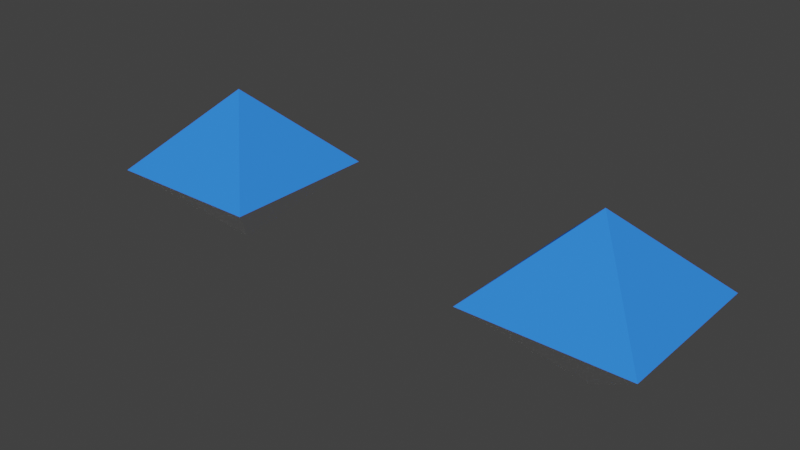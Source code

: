 # Source: properties.blend  (saved by Blender 4.3.26; exported with 4.5.12 LTS)
import bpy
from mathutils import Matrix  # noqa: F401  (used for matrix-valued properties, if any)

bpy.ops.wm.read_factory_settings(use_empty=True)
scene = bpy.context.scene
scene.name = 'Scene'

# ---- collections
col_collection = bpy.data.collections.new('Collection'); scene.collection.children.link(col_collection)
col_cube = bpy.data.collections.new('Cube')  # instanced only; not linked into the scene

# ---- materials (node trees are filled in below, after node groups)
mat_material = bpy.data.materials.new('Material')
mat_material.alpha_threshold = 0.0
mat_material.use_backface_culling = True
mat_material.use_transparent_shadow = False
mat_material.line_color = (0.0, 0.0, 0.0, 1.0)

# ---- material node trees
mat_material.use_nodes = True; mat_material.node_tree.nodes.clear()
_N = mat_material.node_tree.nodes; _L = mat_material.node_tree.links
n0 = _N.new('ShaderNodeOutputMaterial'); n0.name = 'Material Output'; n0.location = (300, 300)
n1 = _N.new('ShaderNodeVertexColor'); n1.name = 'Vertex Color'; n1.location = (-180, 280)
n2 = _N.new('ShaderNodeBsdfDiffuse'); n2.name = 'Diffuse BSDF'; n2.location = (10, 300)
_L.new(n2.outputs[0], n0.inputs[0])
_L.new(n1.outputs[0], n2.inputs[0])
n0.is_active_output = True

# ---- world
world_world = bpy.data.worlds.new('World'); scene.world = world_world
world_world.use_nodes = True; world_world.node_tree.nodes.clear()
_N = world_world.node_tree.nodes; _L = world_world.node_tree.links
n0 = _N.new('ShaderNodeOutputWorld'); n0.name = 'World Output'; n0.location = (300, 300)
n1 = _N.new('ShaderNodeBackground'); n1.name = 'Background'; n1.location = (10, 300)
n1.inputs[0].default_value = (0.04445, 0.04445, 0.04445, 1.0)
_L.new(n1.outputs[0], n0.inputs[0])
n0.is_active_output = True
world_world.color = (0.05088, 0.05088, 0.05088)
world_world.sun_shadow_jitter_overblur = 0.0

# ---- meshes
me_diamond = bpy.data.meshes.new('Diamond')
me_diamond.from_pydata([(0.0, 0.0, 1.0), (0.0, 0.0, -1.0), (1.0, 1.0, 0.0), (-1.0, -1.0, 0.0), (1.0, -1.0, 0.0), (-1.0, 1.0, 0.0)], [], [(4, 0, 3), (3, 0, 5), (2, 0, 4), (5, 0, 2), (1, 5, 2), (1, 2, 4), (1, 3, 5), (1, 4, 3)])
_uv = me_diamond.uv_layers.new(name='UVMap')
_uv.uv.foreach_set('vector', [0.5, 0.75, 0.625, 1.0, 0.5, 1.0, 0.5, 0.0, 0.625, 0.25, 0.5, 0.25, 0.5, 0.5, 0.625, 0.75, 0.5, 0.75, 0.5, 0.25, 0.625, 0.5, 0.5, 0.5, 0.375, 0.25, 0.5, 0.25, 0.5, 0.5, 0.375, 0.5, 0.5, 0.5, 0.5, 0.75, 0.375, 0.0, 0.5, 0.0, 0.5, 0.25, 0.375, 0.75, 0.5, 0.75, 0.5, 1.0])
_ca = me_diamond.color_attributes.new('_______________Col', 'BYTE_COLOR', 'CORNER')
_ca.data.foreach_set('color', [0.03434, 0.227, 1.0, 1.0, 0.03434, 0.227, 1.0, 1.0, 0.03434, 0.227, 1.0, 1.0, 0.03434, 0.227, 1.0, 1.0, 0.03434, 0.227, 1.0, 1.0, 0.03434, 0.227, 1.0, 1.0, 0.03434, 0.227, 1.0, 1.0, 0.03434, 0.227, 1.0, 1.0, 0.03434, 0.227, 1.0, 1.0, 0.03434, 0.227, 1.0, 1.0, 0.03434, 0.227, 1.0, 1.0, 0.03434, 0.227, 1.0, 1.0, 1.0, 1.0, 1.0, 1.0, 1.0, 1.0, 1.0, 1.0, 1.0, 1.0, 1.0, 1.0, 1.0, 1.0, 1.0, 1.0, 1.0, 1.0, 1.0, 1.0, 1.0, 1.0, 1.0, 1.0, 1.0, 1.0, 1.0, 1.0, 1.0, 1.0, 1.0, 1.0, 1.0, 1.0, 1.0, 1.0, 1.0, 1.0, 1.0, 1.0, 1.0, 1.0, 1.0, 1.0, 1.0, 1.0, 1.0, 1.0])
me_diamond.materials.append(mat_material)
me_diamond.use_remesh_preserve_volume = False
me_diamond.use_remesh_preserve_attributes = False
me_diamond.use_mirror_vertex_groups = False
me_diamond.use_paint_bone_selection = False
me_diamond.use_paint_mask = True
me_diamond.update()
me_cube = bpy.data.meshes.new('Cube')
me_cube.from_pydata([(1.0, 1.0, 1.0), (1.0, 1.0, -1.0), (1.0, -1.0, 1.0), (1.0, -1.0, -1.0), (-1.0, 1.0, 1.0), (-1.0, 1.0, -1.0), (-1.0, -1.0, 1.0), (-1.0, -1.0, -1.0)], [], [(0, 4, 6, 2), (3, 2, 6, 7), (7, 6, 4, 5), (5, 1, 3, 7), (1, 0, 2, 3), (5, 4, 0, 1)])
_uv = me_cube.uv_layers.new(name='UVMap')
_uv.uv.foreach_set('vector', [0.625, 0.5, 0.875, 0.5, 0.875, 0.75, 0.625, 0.75, 0.375, 0.75, 0.625, 0.75, 0.625, 1.0, 0.375, 1.0, 0.375, 0.0, 0.625, 0.0, 0.625, 0.25, 0.375, 0.25, 0.125, 0.5, 0.375, 0.5, 0.375, 0.75, 0.125, 0.75, 0.375, 0.5, 0.625, 0.5, 0.625, 0.75, 0.375, 0.75, 0.375, 0.25, 0.625, 0.25, 0.625, 0.5, 0.375, 0.5])
_ca = me_cube.color_attributes.new('Col', 'BYTE_COLOR', 'CORNER')
_ca.data.foreach_set('color', [0.1119, 0.5029, 1.0, 1.0, 0.1119, 0.5029, 1.0, 1.0, 0.1119, 0.5029, 1.0, 1.0, 0.1119, 0.5029, 1.0, 1.0, 1.0, 1.0, 1.0, 1.0, 1.0, 1.0, 1.0, 1.0, 1.0, 1.0, 1.0, 1.0, 1.0, 1.0, 1.0, 1.0, 1.0, 1.0, 1.0, 1.0, 1.0, 1.0, 1.0, 1.0, 1.0, 1.0, 1.0, 1.0, 1.0, 1.0, 1.0, 1.0, 1.0, 1.0, 1.0, 1.0, 1.0, 1.0, 1.0, 1.0, 1.0, 1.0, 1.0, 1.0, 1.0, 1.0, 1.0, 1.0, 1.0, 1.0, 1.0, 1.0, 1.0, 1.0, 1.0, 1.0, 1.0, 1.0, 1.0, 1.0, 1.0, 1.0, 1.0, 1.0, 1.0, 1.0, 1.0, 1.0, 1.0, 1.0, 1.0, 1.0, 1.0, 1.0, 1.0, 1.0, 1.0, 1.0, 1.0, 1.0])
me_cube.materials.append(mat_material)
me_cube.use_remesh_preserve_volume = False
me_cube.use_remesh_preserve_attributes = False
me_cube.use_mirror_vertex_groups = False
me_cube.use_paint_bone_selection = False
me_cube.use_paint_mask = True
me_cube.update()
me_cube_001 = bpy.data.meshes.new('Cube.001')
me_cube_001.from_pydata([(0.5, 0.5, 0.5), (0.5, 0.5, -0.5), (0.5, -0.5, 0.5), (0.5, -0.5, -0.5), (-0.5, 0.5, 0.5), (-0.5, 0.5, -0.5), (-0.5, -0.5, 0.5), (-0.5, -0.5, -0.5)], [], [(0, 4, 6, 2), (3, 2, 6, 7), (7, 6, 4, 5), (5, 1, 3, 7), (1, 0, 2, 3), (5, 4, 0, 1)])
_uv = me_cube_001.uv_layers.new(name='UVMap')
_uv.uv.foreach_set('vector', [0.625, 0.5, 0.875, 0.5, 0.875, 0.75, 0.625, 0.75, 0.375, 0.75, 0.625, 0.75, 0.625, 1.0, 0.375, 1.0, 0.375, 0.0, 0.625, 0.0, 0.625, 0.25, 0.375, 0.25, 0.125, 0.5, 0.375, 0.5, 0.375, 0.75, 0.125, 0.75, 0.375, 0.5, 0.625, 0.5, 0.625, 0.75, 0.375, 0.75, 0.375, 0.25, 0.625, 0.25, 0.625, 0.5, 0.375, 0.5])
_ca = me_cube_001.color_attributes.new('Col', 'BYTE_COLOR', 'CORNER')
_ca.data.foreach_set('color', [0.1119, 0.5029, 1.0, 1.0, 0.1119, 0.5029, 1.0, 1.0, 0.1119, 0.5029, 1.0, 1.0, 0.1119, 0.5029, 1.0, 1.0, 1.0, 1.0, 1.0, 1.0, 1.0, 1.0, 1.0, 1.0, 1.0, 1.0, 1.0, 1.0, 1.0, 1.0, 1.0, 1.0, 1.0, 1.0, 1.0, 1.0, 1.0, 1.0, 1.0, 1.0, 1.0, 1.0, 1.0, 1.0, 1.0, 1.0, 1.0, 1.0, 1.0, 1.0, 1.0, 1.0, 1.0, 1.0, 1.0, 1.0, 1.0, 1.0, 1.0, 1.0, 1.0, 1.0, 1.0, 1.0, 1.0, 1.0, 1.0, 1.0, 1.0, 1.0, 1.0, 1.0, 1.0, 1.0, 1.0, 1.0, 1.0, 1.0, 1.0, 1.0, 1.0, 1.0, 1.0, 1.0, 1.0, 1.0, 1.0, 1.0, 1.0, 1.0, 1.0, 1.0, 1.0, 1.0, 1.0, 1.0])
me_cube_001.materials.append(mat_material)
me_cube_001.use_remesh_preserve_volume = False
me_cube_001.use_remesh_preserve_attributes = False
me_cube_001.use_mirror_vertex_groups = False
me_cube_001.use_paint_bone_selection = False
me_cube_001.use_paint_mask = True
me_cube_001.update()

# ---- objects
ob_cube_009 = bpy.data.objects.new('Cube.009', me_diamond)
ob_parent = bpy.data.objects.new('Parent', me_diamond)
ob_cube_002 = bpy.data.objects.new('Cube.002', None)
ob_cube_003 = bpy.data.objects.new('Cube.003', None)
ob_cube_004 = bpy.data.objects.new('Cube.004', None)
ob_cube_005 = bpy.data.objects.new('Cube.005', None)
ob_cube_006 = bpy.data.objects.new('Cube.006', None)
ob_cube_007 = bpy.data.objects.new('Cube.007', None)
ob_cube_008 = bpy.data.objects.new('Cube.008', None)
ob_cube_010 = bpy.data.objects.new('Cube.010', None)
ob_cube_011 = bpy.data.objects.new('Cube.011', None)
ob_cube = bpy.data.objects.new('Cube', me_cube)
ob_cube_001 = bpy.data.objects.new('Cube.001', me_cube_001)

# ---- transforms, parenting, visibility, modifiers, constraints
ob_cube_009.location = (30.0, 10.0, 0.0)
ob_cube_009.lock_rotations_4d = False
ob_cube_009.empty_display_type = 'ARROWS'
ob_cube_009.lineart.crease_threshold = 0.0
ob_parent.location = (25.0, 10.0, 0.0)
ob_parent.lock_rotations_4d = False
ob_parent.empty_display_type = 'ARROWS'
ob_parent.lineart.crease_threshold = 0.0
ob_cube_002.location = (0.0, 0.0, 0.0)
ob_cube_002.rotation_euler = (-0.3171, -0.789, 0.5993)
ob_cube_002.instance_type = 'COLLECTION'
ob_cube_003.location = (10.0, 0.0, 0.0)
ob_cube_003.instance_type = 'COLLECTION'
ob_cube_004.location = (10.0, 10.0, 0.0)
ob_cube_004.instance_type = 'COLLECTION'
ob_cube_005.location = (0.0, 10.0, 0.0)
ob_cube_005.rotation_euler = (-0.08332, 0.6478, -0.3811)
ob_cube_005.instance_type = 'COLLECTION'
ob_cube_006.location = (-10.0, 10.0, 0.0)
ob_cube_006.instance_type = 'COLLECTION'
ob_cube_007.location = (-10.0, 0.0, 0.0)
ob_cube_007.rotation_euler = (-0.04951, 0.5499, -0.3091)
ob_cube_007.instance_type = 'COLLECTION'
ob_cube_008.location = (10.0, -10.0, 0.0)
ob_cube_008.instance_type = 'COLLECTION'
ob_cube_010.location = (0.0, -10.0, 0.0)
ob_cube_010.rotation_euler = (-0.02907, 0.4683, -0.2557)
ob_cube_010.instance_type = 'COLLECTION'
ob_cube_011.location = (-10.0, -10.0, 0.0)
ob_cube_011.instance_type = 'COLLECTION'
ob_cube.location = (0.0, 0.0, 0.0)
ob_cube.lock_rotations_4d = False
ob_cube.empty_display_type = 'ARROWS'
ob_cube.lineart.crease_threshold = 0.0
ob_cube_001.parent = ob_cube
ob_cube_001.location = (0.0, 0.0, 4.0)
ob_cube_001.lock_rotations_4d = False
ob_cube_001.empty_display_type = 'ARROWS'
ob_cube_001.lineart.crease_threshold = 0.0
ob_cube_002.instance_collection = col_cube
ob_cube_003.instance_collection = col_cube
ob_cube_004.instance_collection = col_cube
ob_cube_005.instance_collection = col_cube
ob_cube_006.instance_collection = col_cube
ob_cube_007.instance_collection = col_cube
ob_cube_008.instance_collection = col_cube
ob_cube_010.instance_collection = col_cube
ob_cube_011.instance_collection = col_cube

# ---- collection membership
col_collection.objects.link(ob_cube_009)
col_collection.objects.link(ob_parent)
col_collection.objects.link(ob_cube_002)
col_collection.objects.link(ob_cube_003)
col_collection.objects.link(ob_cube_004)
col_collection.objects.link(ob_cube_005)
col_collection.objects.link(ob_cube_006)
col_collection.objects.link(ob_cube_007)
col_collection.objects.link(ob_cube_008)
col_collection.objects.link(ob_cube_010)
col_collection.objects.link(ob_cube_011)
col_cube.objects.link(ob_cube)
col_cube.objects.link(ob_cube_001)

# ---- scene / render settings (as saved in the file)
scene.frame_start = 1; scene.frame_end = 250; scene.frame_set(2)
scene.render.engine = 'BLENDER_EEVEE_NEXT'
scene.render.resolution_x = 640
scene.render.resolution_y = 360
scene.render.fps = 60
scene.cycles.sampling_pattern = 'TABULATED_SOBOL'
scene.cycles.use_light_tree = False
scene.view_settings.view_transform = 'Filmic'
bpy.context.view_layer.update()

# ---- added for rendering (the .blend has no active camera and no usable light): camera, sun
cam_auto = bpy.data.cameras.new('AutoCamera')
cam_auto.lens = 50.0
cam_auto.sensor_width = 36.0
cam_auto.clip_end = 1000.0
ob_auto_camera = bpy.data.objects.new('AutoCamera', cam_auto)
scene.collection.objects.link(ob_auto_camera)
ob_auto_camera.location = (34.4853, 1.61765, 5.58823)
ob_auto_camera.rotation_euler = (1.09748, -7.21219e-08, 0.694738)
scene.camera = ob_auto_camera
light_auto_sun = bpy.data.lights.new('AutoSun', 'SUN')
light_auto_sun.energy = 3.0
light_auto_sun.angle = 0.0523599
ob_auto_sun = bpy.data.objects.new('AutoSun', light_auto_sun)
scene.collection.objects.link(ob_auto_sun)
ob_auto_sun.rotation_euler = (0.872665, 0.174533, 0.523599)
bpy.context.view_layer.update()
